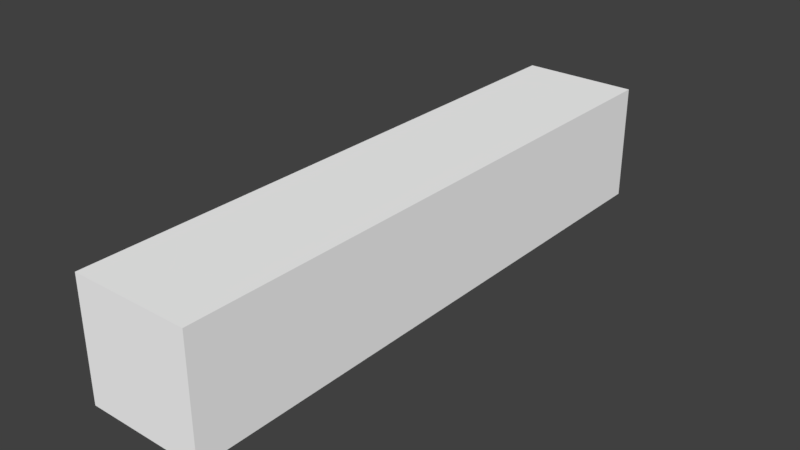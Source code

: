 # Source: Wooden_wallFiller_1x0.2x0.2.blend  (saved by Blender 2.77.0; exported with 4.5.12 LTS)
import bpy
from mathutils import Matrix  # noqa: F401  (used for matrix-valued properties, if any)

bpy.ops.wm.read_factory_settings(use_empty=True)
scene = bpy.context.scene
scene.name = 'Scene'

# ---- collections
col_collection_1 = bpy.data.collections.new('Collection 1'); scene.collection.children.link(col_collection_1)

# ---- materials (node trees are filled in below, after node groups)
mat_wood = bpy.data.materials.new('Wood')
mat_wood.alpha_threshold = 0.0
mat_wood.use_transparent_shadow = False
mat_wood.diffuse_color = (1.0, 1.0, 1.0, 1.0)
mat_wood.roughness = 0.5

# ---- material node trees

# ---- world
world_world = bpy.data.worlds.new('World'); scene.world = world_world
world_world.color = (0.05088, 0.05088, 0.05088)
world_world.use_sun_shadow = False
world_world.sun_shadow_jitter_overblur = 0.0
world_world.cycles.sampling_method = 'MANUAL'

# ---- meshes
me_cube_011 = bpy.data.meshes.new('Cube.011')
me_cube_011.from_pydata([(-0.5, 1.0, 0.5), (-0.3, 1.0, 0.5), (-0.5, 1.0, -0.5), (-0.3, 1.0, -0.5), (-0.3, 0.8, -0.5), (-0.5, 0.8, -0.5), (-0.3, 0.8, 0.5), (-0.5, 0.8, 0.5)], [], [(7, 6, 1, 0), (7, 5, 4, 6), (4, 5, 2, 3), (5, 7, 0, 2), (6, 4, 3, 1), (0, 1, 3, 2)])
_uv = me_cube_011.uv_layers.new(name='UVMap')
_uv.uv.foreach_set('vector', [0.0, 0.0, 0.0, 0.0, 0.0, 0.0, 0.0, 0.0, 0.0, 0.0, 0.0, 0.0, 0.0, 0.0, 0.0, 0.0, 0.0, 0.0, 0.0, 0.0, 0.0, 0.0, 0.0, 0.0, 0.0, 0.0, 0.0, 0.0, 0.0, 0.0, 0.0, 0.0, 0.0, 0.0, 0.0, 0.0, 0.0, 0.0, 0.0, 0.0, 0.0, 0.0, 0.0, 0.0, 0.0, 0.0, 0.0, 0.0])
me_cube_011.materials.append(mat_wood)
me_cube_011.use_remesh_preserve_volume = False
me_cube_011.use_remesh_preserve_attributes = False
me_cube_011.use_mirror_vertex_groups = False
me_cube_011.update()
me_cube_011.normals_split_custom_set([tuple(v) for v in zip(*[iter([0.0, 0.0, 1.0, 0.0, 0.0, 1.0, 0.0, 0.0, 1.0, 0.0, 0.0, 1.0, 0.0, -1.0, -1.49e-07, 0.0, -1.0, -1.49e-07, 0.0, -1.0, -1.49e-07, 0.0, -1.0, -1.49e-07, 0.0, 2.98e-07, -1.0, 0.0, 2.98e-07, -1.0, 0.0, 2.98e-07, -1.0, 0.0, 2.98e-07, -1.0, -1.0, -1.49e-07, 0.0, -1.0, -1.49e-07, 0.0, -1.0, -1.49e-07, 0.0, -1.0, -1.49e-07, 0.0, 1.0, 1.49e-07, 0.0, 1.0, 1.49e-07, 0.0, 1.0, 1.49e-07, 0.0, 1.0, 1.49e-07, 0.0, 0.0, 1.0, 0.0, 0.0, 1.0, 0.0, 0.0, 1.0, 0.0, 0.0, 1.0, 0.0])] * 3)])

# ---- objects
ob_wooden_wall_1x1_8x0_2 = bpy.data.objects.new('Wooden_wall_1x1.8x0.2', me_cube_011)

# ---- transforms, parenting, visibility, modifiers, constraints
ob_wooden_wall_1x1_8x0_2.location = (0.0, 0.0, 0.0)
ob_wooden_wall_1x1_8x0_2.rotation_euler = (1.571, -0.0, 0.0)
ob_wooden_wall_1x1_8x0_2.color = (0.8, 0.8, 0.8, 1.0)
ob_wooden_wall_1x1_8x0_2.lineart.crease_threshold = 0.0

# ---- collection membership
col_collection_1.objects.link(ob_wooden_wall_1x1_8x0_2)

# ---- scene / render settings (as saved in the file)
scene.frame_start = 1; scene.frame_end = 250; scene.frame_set(1)
scene.render.engine = 'BLENDER_EEVEE_NEXT'
scene.render.resolution_percentage = 50
scene.render.dither_intensity = 0.0
scene.cycles.use_denoising = False
scene.cycles.samples = 128
scene.cycles.sampling_pattern = 'TABULATED_SOBOL'
scene.cycles.light_sampling_threshold = 0.0
scene.cycles.use_adaptive_sampling = False
scene.cycles.use_light_tree = False
scene.cycles.blur_glossy = 0.0
scene.cycles.sample_clamp_indirect = 0.0
scene.view_settings.view_transform = 'Standard'
bpy.context.view_layer.update()

# ---- added for rendering (the .blend has no active camera and no usable light): camera, sun
cam_auto = bpy.data.cameras.new('AutoCamera')
cam_auto.lens = 50.0
cam_auto.sensor_width = 36.0
cam_auto.clip_end = 1000.0
ob_auto_camera = bpy.data.objects.new('AutoCamera', cam_auto)
scene.collection.objects.link(ob_auto_camera)
ob_auto_camera.location = (0.561522, -1.15383, 1.66922)
ob_auto_camera.rotation_euler = (1.09748, -7.21219e-08, 0.694738)
scene.camera = ob_auto_camera
light_auto_sun = bpy.data.lights.new('AutoSun', 'SUN')
light_auto_sun.energy = 3.0
light_auto_sun.angle = 0.0523599
ob_auto_sun = bpy.data.objects.new('AutoSun', light_auto_sun)
scene.collection.objects.link(ob_auto_sun)
ob_auto_sun.rotation_euler = (0.872665, 0.174533, 0.523599)
bpy.context.view_layer.update()

